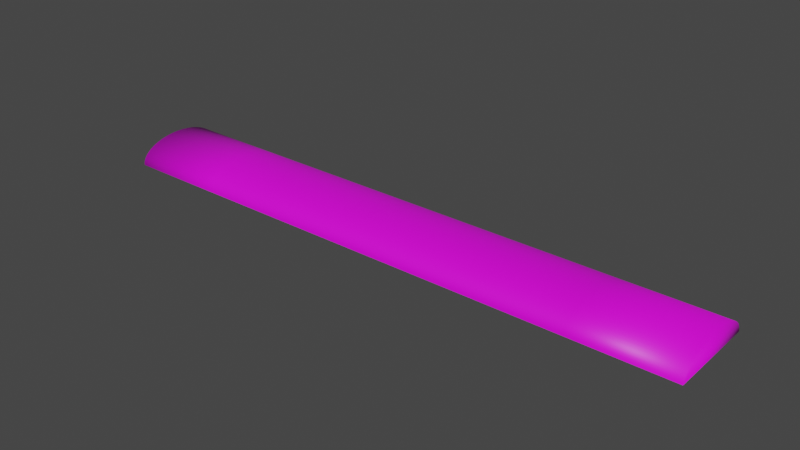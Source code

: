 # Source: roof.blend  (saved by Blender 2.82.7; exported with 4.5.12 LTS)
import bpy
from mathutils import Matrix  # noqa: F401  (used for matrix-valued properties, if any)

bpy.ops.wm.read_factory_settings(use_empty=True)
scene = bpy.context.scene
scene.name = 'Scene'

# ---- collections
col_roof = bpy.data.collections.new('Roof'); scene.collection.children.link(col_roof)

# ---- images (referenced by path relative to the original .blend; pixels are not part of the script)
import os
ASSET_DIR = os.environ.get("B2B_ASSET_DIR", "")  # directory of the original .blend (textures are referenced by path, not embedded)
HERE = os.path.dirname(os.path.abspath(__file__))  # packed textures are extracted next to this script under _unpacked/

def load_image(name, relpath, width, height, colorspace="sRGB"):
    """Load a texture the original file referenced (path relative to the .blend, or extracted next to this script)."""
    p = next((c for c in (os.path.join(HERE, relpath), os.path.join(ASSET_DIR, relpath)) if relpath and os.path.exists(c)), "")
    if p:
        img = bpy.data.images.load(p, check_existing=True)
        img.name = name
    else:  # same state as the original file: an image datablock whose file is absent (Cycles renders it pink)
        img = bpy.data.images.new(name, width, height)
        img.source = "FILE"
        img.filepath = "//" + (relpath or name)
    img.colorspace_settings.name = colorspace
    return img
img_painting1_jpg = load_image('painting1.jpg', 'Textures/Paintings/painting1.jpg', 1024, 1024, 'sRGB')
img_painting2_jpg = load_image('painting2.jpg', 'Textures/Paintings/painting2.jpg', 1024, 1024, 'sRGB')
img_painting3_jpg = load_image('painting3.jpg', 'Textures/Paintings/painting3.jpg', 1024, 1024, 'sRGB')
img_painting4_jpg = load_image('painting4.jpg', 'Textures/Paintings/painting4.jpg', 1024, 1024, 'sRGB')
img_painting5_jpg = load_image('painting5.jpg', 'Textures/Paintings/painting5.jpg', 1024, 1024, 'sRGB')
img_painting6_jpg = load_image('painting6.jpg', 'Textures/Paintings/painting6.jpg', 1024, 1024, 'sRGB')

# ---- materials (node trees are filled in below, after node groups)
mat_painting_001 = bpy.data.materials.new('Painting.001')
mat_painting_001.use_transparent_shadow = False
mat_painting_002 = bpy.data.materials.new('Painting.002')
mat_painting_002.use_transparent_shadow = False
mat_painting_003 = bpy.data.materials.new('Painting.003')
mat_painting_003.use_transparent_shadow = False
mat_painting_004 = bpy.data.materials.new('Painting.004')
mat_painting_004.use_transparent_shadow = False
mat_painting_005 = bpy.data.materials.new('Painting.005')
mat_painting_005.use_transparent_shadow = False
mat_painting_006 = bpy.data.materials.new('Painting.006')
mat_painting_006.use_transparent_shadow = False

# ---- material node trees
mat_painting_001.use_nodes = True; mat_painting_001.node_tree.nodes.clear()
_N = mat_painting_001.node_tree.nodes; _L = mat_painting_001.node_tree.links
n0 = _N.new('ShaderNodeOutputMaterial'); n0.name = 'Material Output'; n0.location = (300, 300)
n1 = _N.new('ShaderNodeBsdfPrincipled'); n1.name = 'Principled BSDF'; n1.location = (10, 300)
n1.distribution = 'GGX'
n1.subsurface_method = 'BURLEY'
n1.inputs[3].default_value = 1.45
n1.inputs[27].default_value = (0.0, 0.0, 0.0, 1.0)
n1.inputs[28].default_value = 1.0
n2 = _N.new('ShaderNodeTexImage'); n2.name = 'Image Texture'; n2.location = (-280, 280)
n2.image = img_painting1_jpg
_L.new(n1.outputs[0], n0.inputs[0])
_L.new(n2.outputs[0], n1.inputs[0])
n0.is_active_output = True
mat_painting_002.use_nodes = True; mat_painting_002.node_tree.nodes.clear()
_N = mat_painting_002.node_tree.nodes; _L = mat_painting_002.node_tree.links
n0 = _N.new('ShaderNodeOutputMaterial'); n0.name = 'Material Output'; n0.location = (300, 300)
n1 = _N.new('ShaderNodeBsdfPrincipled'); n1.name = 'Principled BSDF'; n1.location = (10, 300)
n1.distribution = 'GGX'
n1.subsurface_method = 'BURLEY'
n1.inputs[3].default_value = 1.45
n1.inputs[27].default_value = (0.0, 0.0, 0.0, 1.0)
n1.inputs[28].default_value = 1.0
n2 = _N.new('ShaderNodeTexImage'); n2.name = 'Image Texture'; n2.location = (-280, 280)
n2.image = img_painting2_jpg
_L.new(n1.outputs[0], n0.inputs[0])
_L.new(n2.outputs[0], n1.inputs[0])
n0.is_active_output = True
mat_painting_003.use_nodes = True; mat_painting_003.node_tree.nodes.clear()
_N = mat_painting_003.node_tree.nodes; _L = mat_painting_003.node_tree.links
n0 = _N.new('ShaderNodeOutputMaterial'); n0.name = 'Material Output'; n0.location = (300, 300)
n1 = _N.new('ShaderNodeBsdfPrincipled'); n1.name = 'Principled BSDF'; n1.location = (10, 300)
n1.distribution = 'GGX'
n1.subsurface_method = 'BURLEY'
n1.inputs[3].default_value = 1.45
n1.inputs[27].default_value = (0.0, 0.0, 0.0, 1.0)
n1.inputs[28].default_value = 1.0
n2 = _N.new('ShaderNodeTexImage'); n2.name = 'Image Texture'; n2.location = (-280, 280)
n2.image = img_painting3_jpg
_L.new(n1.outputs[0], n0.inputs[0])
_L.new(n2.outputs[0], n1.inputs[0])
n0.is_active_output = True
mat_painting_004.use_nodes = True; mat_painting_004.node_tree.nodes.clear()
_N = mat_painting_004.node_tree.nodes; _L = mat_painting_004.node_tree.links
n0 = _N.new('ShaderNodeOutputMaterial'); n0.name = 'Material Output'; n0.location = (300, 300)
n1 = _N.new('ShaderNodeBsdfPrincipled'); n1.name = 'Principled BSDF'; n1.location = (10, 300)
n1.distribution = 'GGX'
n1.subsurface_method = 'BURLEY'
n1.inputs[3].default_value = 1.45
n1.inputs[27].default_value = (0.0, 0.0, 0.0, 1.0)
n1.inputs[28].default_value = 1.0
n2 = _N.new('ShaderNodeTexImage'); n2.name = 'Image Texture'; n2.location = (-280, 280)
n2.image = img_painting4_jpg
_L.new(n1.outputs[0], n0.inputs[0])
_L.new(n2.outputs[0], n1.inputs[0])
n0.is_active_output = True
mat_painting_005.use_nodes = True; mat_painting_005.node_tree.nodes.clear()
_N = mat_painting_005.node_tree.nodes; _L = mat_painting_005.node_tree.links
n0 = _N.new('ShaderNodeOutputMaterial'); n0.name = 'Material Output'; n0.location = (300, 300)
n1 = _N.new('ShaderNodeBsdfPrincipled'); n1.name = 'Principled BSDF'; n1.location = (10, 300)
n1.distribution = 'GGX'
n1.subsurface_method = 'BURLEY'
n1.inputs[3].default_value = 1.45
n1.inputs[27].default_value = (0.0, 0.0, 0.0, 1.0)
n1.inputs[28].default_value = 1.0
n2 = _N.new('ShaderNodeTexImage'); n2.name = 'Image Texture'; n2.location = (-280, 280)
n2.image = img_painting5_jpg
_L.new(n1.outputs[0], n0.inputs[0])
_L.new(n2.outputs[0], n1.inputs[0])
n0.is_active_output = True
mat_painting_006.use_nodes = True; mat_painting_006.node_tree.nodes.clear()
_N = mat_painting_006.node_tree.nodes; _L = mat_painting_006.node_tree.links
n0 = _N.new('ShaderNodeOutputMaterial'); n0.name = 'Material Output'; n0.location = (300, 300)
n1 = _N.new('ShaderNodeBsdfPrincipled'); n1.name = 'Principled BSDF'; n1.location = (10, 300)
n1.distribution = 'GGX'
n1.subsurface_method = 'BURLEY'
n1.inputs[3].default_value = 1.45
n1.inputs[27].default_value = (0.0, 0.0, 0.0, 1.0)
n1.inputs[28].default_value = 1.0
n2 = _N.new('ShaderNodeTexImage'); n2.name = 'Image Texture'; n2.location = (-280, 280)
n2.image = img_painting6_jpg
_L.new(n1.outputs[0], n0.inputs[0])
_L.new(n2.outputs[0], n1.inputs[0])
n0.is_active_output = True

# ---- world
world_world = bpy.data.worlds.new('World'); scene.world = world_world
world_world.use_nodes = True; world_world.node_tree.nodes.clear()
_N = world_world.node_tree.nodes; _L = world_world.node_tree.links
n0 = _N.new('ShaderNodeOutputWorld'); n0.name = 'World Output'; n0.location = (300, 300)
n1 = _N.new('ShaderNodeBackground'); n1.name = 'Background'; n1.location = (10, 300)
n1.inputs[0].default_value = (0.05088, 0.05088, 0.05088, 1.0)
_L.new(n1.outputs[0], n0.inputs[0])
n0.is_active_output = True
world_world.color = (0.05088, 0.05088, 0.05088)
world_world.use_sun_shadow = False
world_world.sun_shadow_jitter_overblur = 0.0

# ---- meshes
me_cylinder_001 = bpy.data.meshes.new('Cylinder.001')
me_cylinder_001.from_pydata([(0.0, 5.6, -36.5), (0.0, 5.6, 36.5), (-2.247e-06, -5.6, -36.5), (-2.247e-06, -5.6, 36.5), (-0.2745, -5.573, -36.5), (-0.2745, -5.573, 36.5), (-0.5463, -5.492, -36.5), (-0.5463, -5.492, 36.5), (-0.8128, -5.359, -36.5), (-0.8128, -5.359, 36.5), (-1.072, -5.174, -36.5), (-1.072, -5.174, 36.5), (-1.32, -4.939, -36.5), (-1.32, -4.939, 36.5), (-1.556, -4.656, -36.5), (-1.556, -4.656, 36.5), (-1.776, -4.329, -36.5), (-1.776, -4.329, 36.5), (-1.98, -3.96, -36.5), (-1.98, -3.96, 36.5), (-2.164, -3.553, -36.5), (-2.164, -3.553, 36.5), (-2.328, -3.111, -36.5), (-2.328, -3.111, 36.5), (-2.469, -2.64, -36.5), (-2.469, -2.64, 36.5), (-2.587, -2.143, -36.5), (-2.587, -2.143, 36.5), (-2.679, -1.626, -36.5), (-2.679, -1.626, 36.5), (-2.746, -1.093, -36.5), (-2.746, -1.093, 36.5), (-2.787, -0.5489, -36.5), (-2.787, -0.5489, 36.5), (-2.8, -2.604e-06, -36.5), (-2.8, -2.604e-06, 36.5), (-2.787, 0.5489, -36.5), (-2.787, 0.5489, 36.5), (-2.746, 1.093, -36.5), (-2.746, 1.093, 36.5), (-2.679, 1.626, -36.5), (-2.679, 1.626, 36.5), (-2.587, 2.143, -36.5), (-2.587, 2.143, 36.5), (-2.469, 2.64, -36.5), (-2.469, 2.64, 36.5), (-2.328, 3.111, -36.5), (-2.328, 3.111, 36.5), (-2.164, 3.553, -36.5), (-2.164, 3.553, 36.5), (-1.98, 3.96, -36.5), (-1.98, 3.96, 36.5), (-1.776, 4.329, -36.5), (-1.776, 4.329, 36.5), (-1.556, 4.656, -36.5), (-1.556, 4.656, 36.5), (-1.32, 4.939, -36.5), (-1.32, 4.939, 36.5), (-1.072, 5.174, -36.5), (-1.072, 5.174, 36.5), (-0.8128, 5.359, -36.5), (-0.8128, 5.359, 36.5), (-0.5463, 5.492, -36.5), (-0.5463, 5.492, 36.5), (-0.2745, 5.573, -36.5), (-0.2745, 5.573, 36.5), (0.0, 5.6, -24.33), (0.0, 5.6, -12.17), (0.0, 5.6, 1.088e-06), (0.0, 5.6, 12.17), (0.0, 5.6, 24.33), (-2.247e-06, -5.6, 24.33), (-2.247e-06, -5.6, 12.17), (-2.247e-06, -5.6, -1.088e-06), (-2.247e-06, -5.6, -12.17), (-2.247e-06, -5.6, -24.33), (-0.2745, -5.573, 24.33), (-0.2745, -5.573, 12.17), (-0.2745, -5.573, -1.088e-06), (-0.2745, -5.573, -12.17), (-0.2745, -5.573, -24.33), (-0.5463, -5.492, 24.33), (-0.5463, -5.492, 12.17), (-0.5463, -5.492, -1.088e-06), (-0.5463, -5.492, -12.17), (-0.5463, -5.492, -24.33), (-0.8128, -5.359, 24.33), (-0.8128, -5.359, 12.17), (-0.8128, -5.359, -1.088e-06), (-0.8128, -5.359, -12.17), (-0.8128, -5.359, -24.33), (-1.072, -5.174, 24.33), (-1.072, -5.174, 12.17), (-1.072, -5.174, -1.088e-06), (-1.072, -5.174, -12.17), (-1.072, -5.174, -24.33), (-1.32, -4.939, 24.33), (-1.32, -4.939, 12.17), (-1.32, -4.939, -1.088e-06), (-1.32, -4.939, -12.17), (-1.32, -4.939, -24.33), (-1.556, -4.656, 24.33), (-1.556, -4.656, 12.17), (-1.556, -4.656, -1.088e-06), (-1.556, -4.656, -12.17), (-1.556, -4.656, -24.33), (-1.776, -4.329, 24.33), (-1.776, -4.329, 12.17), (-1.776, -4.329, -1.088e-06), (-1.776, -4.329, -12.17), (-1.776, -4.329, -24.33), (-1.98, -3.96, 24.33), (-1.98, -3.96, 12.17), (-1.98, -3.96, -1.088e-06), (-1.98, -3.96, -12.17), (-1.98, -3.96, -24.33), (-2.164, -3.553, 24.33), (-2.164, -3.553, 12.17), (-2.164, -3.553, -1.088e-06), (-2.164, -3.553, -12.17), (-2.164, -3.553, -24.33), (-2.328, -3.111, 24.33), (-2.328, -3.111, 12.17), (-2.328, -3.111, -1.088e-06), (-2.328, -3.111, -12.17), (-2.328, -3.111, -24.33), (-2.469, -2.64, 24.33), (-2.469, -2.64, 12.17), (-2.469, -2.64, -1.088e-06), (-2.469, -2.64, -12.17), (-2.469, -2.64, -24.33), (-2.587, -2.143, 24.33), (-2.587, -2.143, 12.17), (-2.587, -2.143, -1.088e-06), (-2.587, -2.143, -12.17), (-2.587, -2.143, -24.33), (-2.679, -1.626, 24.33), (-2.679, -1.626, 12.17), (-2.679, -1.626, -1.088e-06), (-2.679, -1.626, -12.17), (-2.679, -1.626, -24.33), (-2.746, -1.093, 24.33), (-2.746, -1.093, 12.17), (-2.746, -1.093, -1.088e-06), (-2.746, -1.093, -12.17), (-2.746, -1.093, -24.33), (-2.787, -0.5489, 24.33), (-2.787, -0.5489, 12.17), (-2.787, -0.5489, -1.088e-06), (-2.787, -0.5489, -12.17), (-2.787, -0.5489, -24.33), (-2.8, -2.604e-06, 24.33), (-2.8, -2.604e-06, 12.17), (-2.8, -2.604e-06, -1.088e-06), (-2.8, -2.604e-06, -12.17), (-2.8, -2.604e-06, -24.33), (-2.787, 0.5489, 24.33), (-2.787, 0.5489, 12.17), (-2.787, 0.5489, -1.088e-06), (-2.787, 0.5489, -12.17), (-2.787, 0.5489, -24.33), (-2.746, 1.093, 24.33), (-2.746, 1.093, 12.17), (-2.746, 1.093, -1.088e-06), (-2.746, 1.093, -12.17), (-2.746, 1.093, -24.33), (-2.679, 1.626, 24.33), (-2.679, 1.626, 12.17), (-2.679, 1.626, -1.088e-06), (-2.679, 1.626, -12.17), (-2.679, 1.626, -24.33), (-2.587, 2.143, 24.33), (-2.587, 2.143, 12.17), (-2.587, 2.143, -1.088e-06), (-2.587, 2.143, -12.17), (-2.587, 2.143, -24.33), (-2.469, 2.64, 24.33), (-2.469, 2.64, 12.17), (-2.469, 2.64, -1.088e-06), (-2.469, 2.64, -12.17), (-2.469, 2.64, -24.33), (-2.328, 3.111, 24.33), (-2.328, 3.111, 12.17), (-2.328, 3.111, -1.088e-06), (-2.328, 3.111, -12.17), (-2.328, 3.111, -24.33), (-2.164, 3.553, 24.33), (-2.164, 3.553, 12.17), (-2.164, 3.553, -1.088e-06), (-2.164, 3.553, -12.17), (-2.164, 3.553, -24.33), (-1.98, 3.96, 24.33), (-1.98, 3.96, 12.17), (-1.98, 3.96, -1.088e-06), (-1.98, 3.96, -12.17), (-1.98, 3.96, -24.33), (-1.776, 4.329, 24.33), (-1.776, 4.329, 12.17), (-1.776, 4.329, -1.088e-06), (-1.776, 4.329, -12.17), (-1.776, 4.329, -24.33), (-1.556, 4.656, 24.33), (-1.556, 4.656, 12.17), (-1.556, 4.656, -1.088e-06), (-1.556, 4.656, -12.17), (-1.556, 4.656, -24.33), (-1.32, 4.939, 24.33), (-1.32, 4.939, 12.17), (-1.32, 4.939, -1.088e-06), (-1.32, 4.939, -12.17), (-1.32, 4.939, -24.33), (-1.072, 5.174, 24.33), (-1.072, 5.174, 12.17), (-1.072, 5.174, -1.088e-06), (-1.072, 5.174, -12.17), (-1.072, 5.174, -24.33), (-0.8128, 5.359, 24.33), (-0.8128, 5.359, 12.17), (-0.8128, 5.359, -1.088e-06), (-0.8128, 5.359, -12.17), (-0.8128, 5.359, -24.33), (-0.5463, 5.492, 24.33), (-0.5463, 5.492, 12.17), (-0.5463, 5.492, -1.088e-06), (-0.5463, 5.492, -12.17), (-0.5463, 5.492, -24.33), (-0.2745, 5.573, 24.33), (-0.2745, 5.573, 12.17), (-0.2745, 5.573, -1.088e-06), (-0.2745, 5.573, -12.17), (-0.2745, 5.573, -24.33), (0.0, 5.6, 12.17), (0.0, 5.6, 24.33), (-2.247e-06, -5.6, 24.33), (-2.247e-06, -5.6, 12.17), (-0.2745, -5.573, 24.33), (-0.2745, -5.573, 12.17), (-0.5463, -5.492, 24.33), (-0.5463, -5.492, 12.17), (-0.8128, -5.359, 24.33), (-0.8128, -5.359, 12.17), (-1.072, -5.174, 24.33), (-1.072, -5.174, 12.17), (-1.32, -4.939, 24.33), (-1.32, -4.939, 12.17), (-1.556, -4.656, 24.33), (-1.556, -4.656, 12.17), (-1.776, -4.329, 24.33), (-1.776, -4.329, 12.17), (-1.98, -3.96, 24.33), (-1.98, -3.96, 12.17), (-2.164, -3.553, 24.33), (-2.164, -3.553, 12.17), (-2.328, -3.111, 24.33), (-2.328, -3.111, 12.17), (-2.469, -2.64, 24.33), (-2.469, -2.64, 12.17), (-2.587, -2.143, 24.33), (-2.587, -2.143, 12.17), (-2.679, -1.626, 24.33), (-2.679, -1.626, 12.17), (-2.746, -1.093, 24.33), (-2.746, -1.093, 12.17), (-2.787, -0.5489, 24.33), (-2.787, -0.5489, 12.17), (-2.8, -2.604e-06, 24.33), (-2.8, -2.604e-06, 12.17), (-2.787, 0.5489, 24.33), (-2.787, 0.5489, 12.17), (-2.746, 1.093, 24.33), (-2.746, 1.093, 12.17), (-2.679, 1.626, 24.33), (-2.679, 1.626, 12.17), (-2.587, 2.143, 24.33), (-2.587, 2.143, 12.17), (-2.469, 2.64, 24.33), (-2.469, 2.64, 12.17), (-2.328, 3.111, 24.33), (-2.328, 3.111, 12.17), (-2.164, 3.553, 24.33), (-2.164, 3.553, 12.17), (-1.98, 3.96, 24.33), (-1.98, 3.96, 12.17), (-1.776, 4.329, 24.33), (-1.776, 4.329, 12.17), (-1.556, 4.656, 24.33), (-1.556, 4.656, 12.17), (-1.32, 4.939, 24.33), (-1.32, 4.939, 12.17), (-1.072, 5.174, 24.33), (-1.072, 5.174, 12.17), (-0.8128, 5.359, 24.33), (-0.8128, 5.359, 12.17), (-0.5463, 5.492, 24.33), (-0.5463, 5.492, 12.17), (-0.2745, 5.573, 24.33), (-0.2745, 5.573, 12.17)], [], [(2, 4, 6, 8, 10, 12, 14, 16, 18, 20, 22, 24, 26, 28, 30, 32, 34, 36, 38, 40, 42, 44, 46, 48, 50, 52, 54, 56, 58, 60, 62, 64, 0), (71, 3, 5, 76), (76, 5, 7, 81), (81, 7, 9, 86), (86, 9, 11, 91), (91, 11, 13, 96), (96, 13, 15, 101), (101, 15, 17, 106), (106, 17, 19, 111), (111, 19, 21, 116), (116, 21, 23, 121), (121, 23, 25, 126), (126, 25, 27, 131), (131, 27, 29, 136), (136, 29, 31, 141), (141, 31, 33, 146), (146, 33, 35, 151), (151, 35, 37, 156), (156, 37, 39, 161), (161, 39, 41, 166), (166, 41, 43, 171), (171, 43, 45, 176), (176, 45, 47, 181), (181, 47, 49, 186), (186, 49, 51, 191), (191, 51, 53, 196), (196, 53, 55, 201), (201, 55, 57, 206), (206, 57, 59, 211), (211, 59, 61, 216), (216, 61, 63, 221), (221, 63, 65, 226), (226, 65, 1, 70), (5, 3, 1, 65, 63, 61, 59, 57, 55, 53, 51, 49, 47, 45, 43, 41, 39, 37, 35, 33, 31, 29, 27, 25, 23, 21, 19, 17, 15, 13, 11, 9, 7), (64, 230, 66, 0), (230, 229, 67, 66), (229, 228, 68, 67), (228, 227, 69, 68), (234, 233, 235, 236), (62, 225, 230, 64), (225, 224, 229, 230), (224, 223, 228, 229), (223, 222, 227, 228), (236, 235, 237, 238), (60, 220, 225, 62), (220, 219, 224, 225), (219, 218, 223, 224), (218, 217, 222, 223), (238, 237, 239, 240), (58, 215, 220, 60), (215, 214, 219, 220), (214, 213, 218, 219), (213, 212, 217, 218), (240, 239, 241, 242), (56, 210, 215, 58), (210, 209, 214, 215), (209, 208, 213, 214), (208, 207, 212, 213), (242, 241, 243, 244), (54, 205, 210, 56), (205, 204, 209, 210), (204, 203, 208, 209), (203, 202, 207, 208), (244, 243, 245, 246), (52, 200, 205, 54), (200, 199, 204, 205), (199, 198, 203, 204), (198, 197, 202, 203), (246, 245, 247, 248), (50, 195, 200, 52), (195, 194, 199, 200), (194, 193, 198, 199), (193, 192, 197, 198), (248, 247, 249, 250), (48, 190, 195, 50), (190, 189, 194, 195), (189, 188, 193, 194), (188, 187, 192, 193), (250, 249, 251, 252), (46, 185, 190, 48), (185, 184, 189, 190), (184, 183, 188, 189), (183, 182, 187, 188), (252, 251, 253, 254), (44, 180, 185, 46), (180, 179, 184, 185), (179, 178, 183, 184), (178, 177, 182, 183), (254, 253, 255, 256), (42, 175, 180, 44), (175, 174, 179, 180), (174, 173, 178, 179), (173, 172, 177, 178), (256, 255, 257, 258), (40, 170, 175, 42), (170, 169, 174, 175), (169, 168, 173, 174), (168, 167, 172, 173), (258, 257, 259, 260), (38, 165, 170, 40), (165, 164, 169, 170), (164, 163, 168, 169), (163, 162, 167, 168), (260, 259, 261, 262), (36, 160, 165, 38), (160, 159, 164, 165), (159, 158, 163, 164), (158, 157, 162, 163), (262, 261, 263, 264), (34, 155, 160, 36), (155, 154, 159, 160), (154, 153, 158, 159), (153, 152, 157, 158), (264, 263, 265, 266), (32, 150, 155, 34), (150, 149, 154, 155), (149, 148, 153, 154), (148, 147, 152, 153), (266, 265, 267, 268), (30, 145, 150, 32), (145, 144, 149, 150), (144, 143, 148, 149), (143, 142, 147, 148), (268, 267, 269, 270), (28, 140, 145, 30), (140, 139, 144, 145), (139, 138, 143, 144), (138, 137, 142, 143), (270, 269, 271, 272), (26, 135, 140, 28), (135, 134, 139, 140), (134, 133, 138, 139), (133, 132, 137, 138), (272, 271, 273, 274), (24, 130, 135, 26), (130, 129, 134, 135), (129, 128, 133, 134), (128, 127, 132, 133), (274, 273, 275, 276), (22, 125, 130, 24), (125, 124, 129, 130), (124, 123, 128, 129), (123, 122, 127, 128), (276, 275, 277, 278), (20, 120, 125, 22), (120, 119, 124, 125), (119, 118, 123, 124), (118, 117, 122, 123), (278, 277, 279, 280), (18, 115, 120, 20), (115, 114, 119, 120), (114, 113, 118, 119), (113, 112, 117, 118), (280, 279, 281, 282), (16, 110, 115, 18), (110, 109, 114, 115), (109, 108, 113, 114), (108, 107, 112, 113), (282, 281, 283, 284), (14, 105, 110, 16), (105, 104, 109, 110), (104, 103, 108, 109), (103, 102, 107, 108), (284, 283, 285, 286), (12, 100, 105, 14), (100, 99, 104, 105), (99, 98, 103, 104), (98, 97, 102, 103), (286, 285, 287, 288), (10, 95, 100, 12), (95, 94, 99, 100), (94, 93, 98, 99), (93, 92, 97, 98), (288, 287, 289, 290), (8, 90, 95, 10), (90, 89, 94, 95), (89, 88, 93, 94), (88, 87, 92, 93), (290, 289, 291, 292), (6, 85, 90, 8), (85, 84, 89, 90), (84, 83, 88, 89), (83, 82, 87, 88), (292, 291, 293, 294), (4, 80, 85, 6), (80, 79, 84, 85), (79, 78, 83, 84), (78, 77, 82, 83), (294, 293, 295, 296), (2, 75, 80, 4), (75, 74, 79, 80), (74, 73, 78, 79), (73, 72, 77, 78), (296, 295, 232, 231)])
me_cylinder_001.polygons.foreach_set('use_smooth', [True] * 194)
me_cylinder_001.polygons.foreach_set('material_index', [0, 5, 5, 5, 5, 5, 5, 5, 5, 5, 5, 5, 5, 5, 5, 5, 5, 5, 5, 5, 5, 5, 5, 5, 5, 5, 5, 5, 5, 5, 5, 5, 5, 0, 0, 1, 2, 3, 4, 0, 1, 2, 3, 4, 0, 1, 2, 3, 4, 0, 1, 2, 3, 4, 0, 1, 2, 3, 4, 0, 1, 2, 3, 4, 0, 1, 2, 3, 4, 0, 1, 2, 3, 4, 0, 1, 2, 3, 4, 0, 1, 2, 3, 4, 0, 1, 2, 3, 4, 0, 1, 2, 3, 4, 0, 1, 2, 3, 4, 0, 1, 2, 3, 4, 0, 1, 2, 3, 4, 0, 1, 2, 3, 4, 0, 1, 2, 3, 4, 0, 1, 2, 3, 4, 0, 1, 2, 3, 4, 0, 1, 2, 3, 4, 0, 1, 2, 3, 4, 0, 1, 2, 3, 4, 0, 1, 2, 3, 4, 0, 1, 2, 3, 4, 0, 1, 2, 3, 4, 0, 1, 2, 3, 4, 0, 1, 2, 3, 4, 0, 1, 2, 3, 4, 0, 1, 2, 3, 4, 0, 1, 2, 3, 4, 0, 1, 2, 3, 4, 0, 1, 2, 3, 4])
_uv = me_cylinder_001.uv_layers.new(name='UVMap')
_uv.uv.foreach_set('vector', [0.25, 0.9999, 0.2255, 0.9975, 0.2013, 0.9903, 0.1775, 0.9784, 0.1544, 0.9619, 0.1322, 0.9409, 0.1111, 0.9157, 0.09144, 0.8865, 0.07327, 0.8535, 0.05679, 0.8172, 0.04218, 0.7778, 0.02957, 0.7357, 0.01908, 0.6913, 0.01081, 0.6451, 0.004853, 0.5975, 0.001254, 0.549, 5e-05, 0.5, 0.001254, 0.451, 0.004853, 0.4025, 0.01081, 0.3549, 0.01908, 0.3087, 0.02957, 0.2643, 0.04218, 0.2222, 0.05679, 0.1828, 0.07327, 0.1465, 0.09144, 0.1135, 0.1111, 0.08431, 0.1322, 0.05908, 0.1544, 0.03811, 0.1775, 0.02158, 0.2013, 0.009657, 0.2255, 0.002457, 0.25, 5e-05, 9.469e-05, 0.9999, 1.002, 0.9999, 1.002, 0.9796, 9.493e-05, 0.9796, 9.493e-05, 0.9796, 1.002, 0.9796, 1.002, 0.9587, 9.493e-05, 0.9587, 9.493e-05, 0.9587, 1.002, 0.9587, 1.002, 0.9367, 9.501e-05, 0.9367, 9.501e-05, 0.9367, 1.002, 0.9367, 1.002, 0.9132, 9.541e-05, 0.9132, 9.541e-05, 0.9132, 1.002, 0.9132, 1.002, 0.888, 9.541e-05, 0.888, 9.541e-05, 0.888, 1.002, 0.888, 1.002, 0.8609, 9.541e-05, 0.8609, 9.541e-05, 0.8609, 1.002, 0.8609, 1.002, 0.8318, 9.541e-05, 0.8318, 9.541e-05, 0.8318, 1.002, 0.8318, 1.002, 0.8007, 9.573e-05, 0.8007, 9.573e-05, 0.8007, 1.002, 0.8007, 1.002, 0.7677, 9.565e-05, 0.7677, 9.565e-05, 0.7677, 1.002, 0.7677, 1.002, 0.733, 9.565e-05, 0.733, 9.565e-05, 0.733, 1.002, 0.733, 1.002, 0.6967, 9.565e-05, 0.6967, 9.565e-05, 0.6967, 1.002, 0.6967, 1.002, 0.6591, 9.541e-05, 0.6591, 9.541e-05, 0.6591, 1.002, 0.6591, 1.002, 0.6203, 9.541e-05, 0.6203, 9.541e-05, 0.6203, 1.002, 0.6203, 1.002, 0.5807, 9.517e-05, 0.5807, 9.517e-05, 0.5807, 1.002, 0.5807, 1.002, 0.5405, 9.541e-05, 0.5405, 9.541e-05, 0.5405, 1.002, 0.5405, 1.002, 0.5, 9.541e-05, 0.5, 9.541e-05, 0.5, 1.002, 0.5, 1.002, 0.4595, 9.541e-05, 0.4595, 9.541e-05, 0.4595, 1.002, 0.4595, 1.002, 0.4193, 9.517e-05, 0.4193, 9.517e-05, 0.4193, 1.002, 0.4193, 1.002, 0.3797, 9.517e-05, 0.3797, 9.517e-05, 0.3797, 1.002, 0.3797, 1.002, 0.3409, 9.541e-05, 0.3409, 9.541e-05, 0.3409, 1.002, 0.3409, 1.002, 0.3033, 9.517e-05, 0.3033, 9.517e-05, 0.3033, 1.002, 0.3033, 1.002, 0.267, 9.541e-05, 0.267, 9.541e-05, 0.267, 1.002, 0.267, 1.002, 0.2323, 9.541e-05, 0.2323, 9.541e-05, 0.2323, 1.002, 0.2323, 1.002, 0.1993, 9.541e-05, 0.1993, 9.541e-05, 0.1993, 1.002, 0.1993, 1.002, 0.1682, 9.517e-05, 0.1682, 9.517e-05, 0.1682, 1.002, 0.1682, 1.002, 0.1391, 9.517e-05, 0.1391, 9.517e-05, 0.1391, 1.002, 0.1391, 1.002, 0.112, 9.517e-05, 0.112, 9.517e-05, 0.112, 1.002, 0.112, 1.002, 0.08678, 9.501e-05, 0.08678, 9.501e-05, 0.08678, 1.002, 0.08678, 1.002, 0.06332, 9.517e-05, 0.06333, 9.517e-05, 0.06333, 1.002, 0.06332, 1.002, 0.04134, 9.501e-05, 0.04134, 9.501e-05, 0.04134, 1.002, 0.04134, 1.002, 0.02043, 9.469e-05, 0.02044, 9.469e-05, 0.02044, 1.002, 0.02043, 1.002, 9.471e-05, 9.469e-05, 0.0001057, 0.2255, 0.002457, 0.25, 5e-05, 0.25, 0.9999, 0.2255, 0.9975, 0.2013, 0.9903, 0.1775, 0.9784, 0.1544, 0.9619, 0.1322, 0.9409, 0.1111, 0.9157, 0.09144, 0.8865, 0.07327, 0.8535, 0.05679, 0.8172, 0.04218, 0.7778, 0.02957, 0.7357, 0.01908, 0.6913, 0.01081, 0.6451, 0.004853, 0.5975, 0.001254, 0.549, 5e-05, 0.5, 0.001254, 0.451, 0.004853, 0.4025, 0.01081, 0.3549, 0.01908, 0.3087, 0.02957, 0.2643, 0.04218, 0.2222, 0.05679, 0.1828, 0.07327, 0.1465, 0.09144, 0.1135, 0.1111, 0.08431, 0.1322, 0.05908, 0.1544, 0.03811, 0.1775, 0.02158, 0.2013, 0.009656, 9.521e-05, 0.02044, 0.9993, 0.02043, 0.9993, 9.471e-05, 9.473e-05, 0.0001122, 9.48e-05, 0.02044, 0.9996, 0.02043, 0.9996, 9.471e-05, 9.473e-05, 0.0001078, 0.9994, 0.02041, 7.301e-05, 0.02041, 7.295e-05, 7.238e-05, 0.9994, 7.554e-05, 9.477e-05, 0.02044, 0.9996, 0.02043, 0.9996, 9.471e-05, 9.469e-05, 0.0001079, 9.47e-05, 0.9999, 0.9996, 0.9999, 0.9996, 0.9796, 9.47e-05, 0.9796, 9.562e-05, 0.04135, 0.9993, 0.04134, 0.9993, 0.02043, 9.521e-05, 0.02044, 9.514e-05, 0.04135, 0.9996, 0.04134, 0.9996, 0.02043, 9.48e-05, 0.02044, 0.9994, 0.04132, 7.299e-05, 0.04132, 7.301e-05, 0.02041, 0.9994, 0.02041, 9.509e-05, 0.04135, 0.9996, 0.04134, 0.9996, 0.02043, 9.477e-05, 0.02044, 9.47e-05, 0.9796, 0.9996, 0.9796, 0.9996, 0.9587, 9.476e-05, 0.9587, 9.582e-05, 0.06333, 0.9993, 0.06332, 0.9993, 0.04134, 9.562e-05, 0.04135, 9.528e-05, 0.06333, 0.9996, 0.06332, 0.9996, 0.04134, 9.514e-05, 0.04135, 0.9994, 0.06331, 7.301e-05, 0.0633, 7.299e-05, 0.04132, 0.9994, 0.04132, 9.533e-05, 0.06333, 0.9996, 0.06332, 0.9996, 0.04134, 9.509e-05, 0.04135, 9.476e-05, 0.9587, 0.9996, 0.9587, 0.9996, 0.9367, 9.476e-05, 0.9367, 9.61e-05, 0.08679, 0.9993, 0.08678, 0.9993, 0.06332, 9.582e-05, 0.06333, 9.548e-05, 0.08679, 0.9996, 0.08678, 0.9996, 0.06332, 9.528e-05, 0.06333, 0.9994, 0.08677, 7.292e-05, 0.08676, 7.301e-05, 0.0633, 0.9994, 0.06331, 9.55e-05, 0.08679, 0.9996, 0.08678, 0.9996, 0.06332, 9.533e-05, 0.06333, 9.476e-05, 0.9367, 0.9996, 0.9367, 0.9996, 0.9132, 9.476e-05, 0.9132, 9.61e-05, 0.112, 0.9993, 0.112, 0.9993, 0.08678, 9.61e-05, 0.08679, 9.548e-05, 0.112, 0.9996, 0.112, 0.9996, 0.08678, 9.548e-05, 0.08679, 0.9994, 0.112, 7.29e-05, 0.112, 7.292e-05, 0.08676, 0.9994, 0.08677, 9.574e-05, 0.112, 0.9996, 0.112, 0.9996, 0.08678, 9.55e-05, 0.08679, 9.476e-05, 0.9132, 0.9996, 0.9132, 0.9996, 0.888, 9.501e-05, 0.888, 9.61e-05, 0.1391, 0.9993, 0.1391, 0.9993, 0.112, 9.61e-05, 0.112, 9.589e-05, 0.1391, 0.9996, 0.1391, 0.9996, 0.112, 9.548e-05, 0.112, 0.9994, 0.1391, 7.285e-05, 0.1391, 7.29e-05, 0.112, 0.9994, 0.112, 9.582e-05, 0.1391, 0.9996, 0.1391, 0.9996, 0.112, 9.574e-05, 0.112, 9.501e-05, 0.888, 0.9996, 0.888, 0.9996, 0.8609, 9.501e-05, 0.8609, 9.664e-05, 0.1682, 0.9993, 0.1682, 0.9993, 0.1391, 9.61e-05, 0.1391, 9.603e-05, 0.1682, 0.9996, 0.1682, 0.9996, 0.1391, 9.589e-05, 0.1391, 0.9994, 0.1682, 7.279e-05, 0.1682, 7.285e-05, 0.1391, 0.9994, 0.1391, 9.606e-05, 0.1682, 0.9996, 0.1682, 0.9996, 0.1391, 9.582e-05, 0.1391, 9.501e-05, 0.8609, 0.9996, 0.8609, 0.9996, 0.8318, 9.513e-05, 0.8318, 9.644e-05, 0.1993, 0.9993, 0.1993, 0.9993, 0.1682, 9.664e-05, 0.1682, 9.623e-05, 0.1993, 0.9996, 0.1993, 0.9996, 0.1682, 9.603e-05, 0.1682, 0.9994, 0.1993, 7.268e-05, 0.1993, 7.279e-05, 0.1682, 0.9994, 0.1682, 9.614e-05, 0.1993, 0.9996, 0.1993, 0.9996, 0.1682, 9.606e-05, 0.1682, 9.513e-05, 0.8318, 0.9996, 0.8318, 0.9996, 0.8007, 9.531e-05, 0.8007, 9.699e-05, 0.2323, 0.9993, 0.2323, 0.9993, 0.1993, 9.644e-05, 0.1993, 9.623e-05, 0.2323, 0.9996, 0.2323, 0.9996, 0.1993, 9.623e-05, 0.1993, 0.9994, 0.2323, 7.268e-05, 0.2323, 7.268e-05, 0.1993, 0.9994, 0.1993, 9.63e-05, 0.2323, 0.9996, 0.2323, 0.9996, 0.1993, 9.614e-05, 0.1993, 9.531e-05, 0.8007, 0.9996, 0.8007, 0.9996, 0.7677, 9.544e-05, 0.7677, 9.699e-05, 0.267, 0.9993, 0.267, 0.9993, 0.2323, 9.699e-05, 0.2323, 9.644e-05, 0.267, 0.9996, 0.267, 0.9996, 0.2323, 9.623e-05, 0.2323, 0.9994, 0.267, 7.257e-05, 0.267, 7.268e-05, 0.2323, 0.9994, 0.2323, 9.647e-05, 0.267, 0.9996, 0.267, 0.9996, 0.2323, 9.63e-05, 0.2323, 9.544e-05, 0.7677, 0.9996, 0.7677, 0.9996, 0.733, 9.55e-05, 0.733, 9.699e-05, 0.3033, 0.9993, 0.3033, 0.9993, 0.267, 9.699e-05, 0.267, 9.644e-05, 0.3033, 0.9996, 0.3033, 0.9996, 0.267, 9.644e-05, 0.267, 0.9994, 0.3033, 7.253e-05, 0.3033, 7.257e-05, 0.267, 0.9994, 0.267, 9.655e-05, 0.3033, 0.9996, 0.3033, 0.9996, 0.267, 9.647e-05, 0.267, 9.55e-05, 0.733, 0.9996, 0.733, 0.9996, 0.6967, 9.556e-05, 0.6967, 9.699e-05, 0.3409, 0.9993, 0.3409, 0.9993, 0.3033, 9.699e-05, 0.3033, 9.658e-05, 0.3409, 0.9996, 0.3409, 0.9996, 0.3033, 9.644e-05, 0.3033, 0.9994, 0.3409, 7.248e-05, 0.3409, 7.253e-05, 0.3033, 0.9994, 0.3033, 9.663e-05, 0.3409, 0.9996, 0.3409, 0.9996, 0.3033, 9.655e-05, 0.3033, 9.556e-05, 0.6967, 0.9996, 0.6967, 0.9996, 0.6591, 9.556e-05, 0.6591, 9.726e-05, 0.3797, 0.9993, 0.3797, 0.9993, 0.3409, 9.699e-05, 0.3409, 9.658e-05, 0.3797, 0.9996, 0.3797, 0.9996, 0.3409, 9.658e-05, 0.3409, 0.9994, 0.3797, 7.246e-05, 0.3797, 7.248e-05, 0.3409, 0.9994, 0.3409, 9.671e-05, 0.3797, 0.9996, 0.3797, 0.9996, 0.3409, 9.663e-05, 0.3409, 9.556e-05, 0.6591, 0.9996, 0.6591, 0.9996, 0.6203, 9.569e-05, 0.6203, 9.726e-05, 0.4193, 0.9993, 0.4193, 0.9993, 0.3797, 9.726e-05, 0.3797, 9.692e-05, 0.4193, 0.9996, 0.4193, 0.9996, 0.3797, 9.658e-05, 0.3797, 0.9994, 0.4193, 7.245e-05, 0.4193, 7.246e-05, 0.3797, 0.9994, 0.3797, 9.695e-05, 0.4193, 0.9996, 0.4193, 0.9996, 0.3797, 9.671e-05, 0.3797, 9.569e-05, 0.6203, 0.9996, 0.6203, 0.9996, 0.5807, 9.569e-05, 0.5807, 9.746e-05, 0.4595, 0.9993, 0.4595, 0.9993, 0.4193, 9.726e-05, 0.4193, 9.692e-05, 0.4595, 0.9996, 0.4595, 0.9996, 0.4193, 9.692e-05, 0.4193, 0.9994, 0.4595, 7.245e-05, 0.4595, 7.245e-05, 0.4193, 0.9994, 0.4193, 9.695e-05, 0.4595, 0.9996, 0.4595, 0.9996, 0.4193, 9.695e-05, 0.4193, 9.569e-05, 0.5807, 0.9996, 0.5807, 0.9996, 0.5405, 9.569e-05, 0.5405, 9.726e-05, 0.5, 0.9993, 0.5, 0.9993, 0.4595, 9.746e-05, 0.4595, 9.699e-05, 0.5, 0.9996, 0.5, 0.9996, 0.4595, 9.692e-05, 0.4595, 0.9994, 0.5, 7.241e-05, 0.5, 7.245e-05, 0.4595, 0.9994, 0.4595, 9.703e-05, 0.5, 0.9996, 0.5, 0.9996, 0.4595, 9.695e-05, 0.4595, 9.569e-05, 0.5405, 0.9996, 0.5405, 0.9996, 0.5, 9.569e-05, 0.5, 9.746e-05, 0.5405, 0.9993, 0.5405, 0.9993, 0.5, 9.726e-05, 0.5, 9.712e-05, 0.5405, 0.9996, 0.5405, 0.9996, 0.5, 9.699e-05, 0.5, 0.9994, 0.5405, 7.238e-05, 0.5405, 7.241e-05, 0.5, 0.9994, 0.5, 9.703e-05, 0.5405, 0.9996, 0.5405, 0.9996, 0.5, 9.703e-05, 0.5, 9.569e-05, 0.5, 0.9996, 0.5, 0.9996, 0.4595, 9.569e-05, 0.4595, 9.746e-05, 0.5807, 0.9993, 0.5807, 0.9993, 0.5405, 9.746e-05, 0.5405, 9.692e-05, 0.5807, 0.9996, 0.5807, 0.9996, 0.5405, 9.712e-05, 0.5405, 0.9994, 0.5807, 7.242e-05, 0.5807, 7.238e-05, 0.5405, 0.9994, 0.5405, 9.695e-05, 0.5807, 0.9996, 0.5807, 0.9996, 0.5405, 9.703e-05, 0.5405, 9.569e-05, 0.4595, 0.9996, 0.4595, 0.9996, 0.4193, 9.556e-05, 0.4193, 9.726e-05, 0.6203, 0.9993, 0.6203, 0.9993, 0.5807, 9.746e-05, 0.5807, 9.692e-05, 0.6203, 0.9996, 0.6203, 0.9996, 0.5807, 9.692e-05, 0.5807, 0.9994, 0.6203, 7.241e-05, 0.6203, 7.242e-05, 0.5807, 0.9994, 0.5807, 9.695e-05, 0.6203, 0.9996, 0.6203, 0.9996, 0.5807, 9.695e-05, 0.5807, 9.556e-05, 0.4193, 0.9996, 0.4193, 0.9996, 0.3797, 9.556e-05, 0.3797, 9.746e-05, 0.6591, 0.9993, 0.6591, 0.9993, 0.6203, 9.726e-05, 0.6203, 9.692e-05, 0.6591, 0.9996, 0.6591, 0.9996, 0.6203, 9.692e-05, 0.6203, 0.9994, 0.6591, 7.243e-05, 0.6591, 7.241e-05, 0.6203, 0.9994, 0.6203, 9.687e-05, 0.6591, 0.9996, 0.6591, 0.9996, 0.6203, 9.695e-05, 0.6203, 9.556e-05, 0.3797, 0.9996, 0.3797, 0.9996, 0.3409, 9.556e-05, 0.3409, 9.726e-05, 0.6967, 0.9993, 0.6967, 0.9993, 0.6591, 9.746e-05, 0.6591, 9.658e-05, 0.6967, 0.9996, 0.6967, 0.9996, 0.6591, 9.692e-05, 0.6591, 0.9994, 0.6967, 7.247e-05, 0.6967, 7.243e-05, 0.6591, 0.9994, 0.6591, 9.671e-05, 0.6967, 0.9996, 0.6967, 0.9996, 0.6591, 9.687e-05, 0.6591, 9.556e-05, 0.3409, 0.9996, 0.3409, 0.9996, 0.3033, 9.55e-05, 0.3033, 9.726e-05, 0.733, 0.9993, 0.733, 0.9993, 0.6967, 9.726e-05, 0.6967, 9.658e-05, 0.733, 0.9996, 0.733, 0.9996, 0.6967, 9.658e-05, 0.6967, 0.9994, 0.733, 7.251e-05, 0.733, 7.247e-05, 0.6967, 0.9994, 0.6967, 9.671e-05, 0.733, 0.9996, 0.733, 0.9996, 0.6967, 9.671e-05, 0.6967, 9.55e-05, 0.3033, 0.9996, 0.3033, 0.9996, 0.267, 9.544e-05, 0.267, 9.664e-05, 0.7677, 0.9993, 0.7677, 0.9993, 0.733, 9.726e-05, 0.733, 9.658e-05, 0.7677, 0.9996, 0.7677, 0.9996, 0.733, 9.658e-05, 0.733, 0.9994, 0.7677, 7.25e-05, 0.7677, 7.251e-05, 0.733, 0.9994, 0.733, 9.663e-05, 0.7677, 0.9996, 0.7677, 0.9996, 0.733, 9.671e-05, 0.733, 9.544e-05, 0.267, 0.9996, 0.267, 0.9996, 0.2323, 9.531e-05, 0.2323, 9.644e-05, 0.8007, 0.9993, 0.8007, 0.9993, 0.7677, 9.664e-05, 0.7677, 9.644e-05, 0.8007, 0.9996, 0.8007, 0.9996, 0.7677, 9.658e-05, 0.7677, 0.9994, 0.8007, 7.26e-05, 0.8007, 7.25e-05, 0.7677, 0.9994, 0.7677, 9.655e-05, 0.8007, 0.9996, 0.8007, 0.9996, 0.7677, 9.663e-05, 0.7677, 9.531e-05, 0.2323, 0.9996, 0.2323, 0.9996, 0.1993, 9.507e-05, 0.1993, 9.644e-05, 0.8318, 0.9993, 0.8318, 0.9993, 0.8007, 9.644e-05, 0.8007, 9.623e-05, 0.8318, 0.9996, 0.8318, 0.9996, 0.8007, 9.644e-05, 0.8007, 0.9994, 0.8318, 7.262e-05, 0.8318, 7.26e-05, 0.8007, 0.9994, 0.8007, 9.639e-05, 0.8318, 0.9996, 0.8318, 0.9996, 0.8007, 9.655e-05, 0.8007, 9.507e-05, 0.1993, 0.9996, 0.1993, 0.9996, 0.1682, 9.507e-05, 0.1682, 9.644e-05, 0.8609, 0.9993, 0.8609, 0.9993, 0.8318, 9.644e-05, 0.8318, 9.623e-05, 0.8609, 0.9996, 0.8609, 0.9996, 0.8318, 9.623e-05, 0.8318, 0.9994, 0.8609, 7.268e-05, 0.8609, 7.262e-05, 0.8318, 0.9994, 0.8318, 9.614e-05, 0.8609, 0.9996, 0.8609, 0.9996, 0.8318, 9.639e-05, 0.8318, 9.507e-05, 0.1682, 0.9996, 0.1682, 0.9996, 0.1391, 9.501e-05, 0.1391, 9.61e-05, 0.888, 0.9993, 0.888, 0.9993, 0.8609, 9.644e-05, 0.8609, 9.589e-05, 0.888, 0.9996, 0.888, 0.9996, 0.8609, 9.623e-05, 0.8609, 0.9994, 0.888, 7.274e-05, 0.888, 7.268e-05, 0.8609, 0.9994, 0.8609, 9.598e-05, 0.888, 0.9996, 0.888, 0.9996, 0.8609, 9.614e-05, 0.8609, 9.501e-05, 0.1391, 0.9996, 0.1391, 0.9996, 0.112, 9.488e-05, 0.112, 9.61e-05, 0.9132, 0.9993, 0.9132, 0.9993, 0.888, 9.61e-05, 0.888, 9.575e-05, 0.9132, 0.9996, 0.9132, 0.9996, 0.888, 9.589e-05, 0.888, 0.9994, 0.9132, 7.282e-05, 0.9132, 7.274e-05, 0.888, 0.9994, 0.888, 9.582e-05, 0.9132, 0.9996, 0.9132, 0.9996, 0.888, 9.598e-05, 0.888, 9.488e-05, 0.112, 0.9996, 0.112, 0.9996, 0.08678, 9.476e-05, 0.08679, 9.562e-05, 0.9367, 0.9993, 0.9367, 0.9993, 0.9132, 9.61e-05, 0.9132, 9.548e-05, 0.9367, 0.9996, 0.9367, 0.9996, 0.9132, 9.575e-05, 0.9132, 0.9994, 0.9367, 7.286e-05, 0.9367, 7.282e-05, 0.9132, 0.9994, 0.9132, 9.558e-05, 0.9367, 0.9996, 0.9367, 0.9996, 0.9132, 9.582e-05, 0.9132, 9.476e-05, 0.08679, 0.9996, 0.08678, 0.9996, 0.06332, 9.476e-05, 0.06332, 9.521e-05, 0.9587, 0.9993, 0.9587, 0.9993, 0.9367, 9.562e-05, 0.9367, 9.528e-05, 0.9587, 0.9996, 0.9587, 0.9996, 0.9367, 9.548e-05, 0.9367, 0.9994, 0.9587, 7.294e-05, 0.9587, 7.286e-05, 0.9367, 0.9994, 0.9367, 9.533e-05, 0.9587, 0.9996, 0.9587, 0.9996, 0.9367, 9.558e-05, 0.9367, 9.476e-05, 0.06332, 0.9996, 0.06332, 0.9996, 0.04134, 9.47e-05, 0.04134, 9.521e-05, 0.9796, 0.9993, 0.9796, 0.9993, 0.9587, 9.521e-05, 0.9587, 9.514e-05, 0.9796, 0.9996, 0.9796, 0.9996, 0.9587, 9.528e-05, 0.9587, 0.9994, 0.9796, 7.296e-05, 0.9796, 7.294e-05, 0.9587, 0.9994, 0.9587, 9.509e-05, 0.9796, 0.9996, 0.9796, 0.9996, 0.9587, 9.533e-05, 0.9587, 9.47e-05, 0.04134, 0.9996, 0.04134, 0.9996, 0.02043, 9.47e-05, 0.02043, 9.473e-05, 0.9999, 0.9993, 0.9999, 0.9993, 0.9796, 9.521e-05, 0.9796, 9.473e-05, 0.9999, 0.9996, 0.9999, 0.9996, 0.9796, 9.514e-05, 0.9796, 0.9994, 0.9999, 7.298e-05, 0.9999, 7.296e-05, 0.9796, 0.9994, 0.9796, 9.469e-05, 0.9999, 0.9996, 0.9999, 0.9996, 0.9796, 9.509e-05, 0.9796, 9.47e-05, 0.02043, 0.9996, 0.02043, 0.9996, 9.471e-05, 9.476e-05, 9.739e-05])
me_cylinder_001.materials.append(mat_painting_001)
me_cylinder_001.materials.append(mat_painting_002)
me_cylinder_001.materials.append(mat_painting_003)
me_cylinder_001.materials.append(mat_painting_004)
me_cylinder_001.materials.append(mat_painting_005)
me_cylinder_001.materials.append(mat_painting_006)
me_cylinder_001.use_remesh_fix_poles = True
me_cylinder_001.use_remesh_preserve_attributes = False
me_cylinder_001.use_mirror_vertex_groups = False
me_cylinder_001.update()

# ---- objects
ob_roof = bpy.data.objects.new('Roof', me_cylinder_001)

# ---- transforms, parenting, visibility, modifiers, constraints
ob_roof.location = (0.0, 0.0, 0.0)
ob_roof.rotation_euler = (-0.0, 1.571, 0.0)
ob_roof.lineart.crease_threshold = 0.0

# ---- collection membership
col_roof.objects.link(ob_roof)

# ---- scene / render settings (as saved in the file)
scene.frame_start = 1; scene.frame_end = 250; scene.frame_set(1)
scene.render.engine = 'BLENDER_EEVEE_NEXT'
scene.cycles.use_denoising = False
scene.cycles.samples = 128
scene.cycles.sampling_pattern = 'TABULATED_SOBOL'
scene.cycles.use_adaptive_sampling = False
scene.cycles.use_light_tree = False
scene.view_settings.view_transform = 'Filmic'
bpy.context.view_layer.update()

# ---- added for rendering (the .blend has no active camera and no usable light): camera, sun
cam_auto = bpy.data.cameras.new('AutoCamera')
cam_auto.lens = 50.0
cam_auto.sensor_width = 36.0
cam_auto.clip_end = 1200.08
ob_auto_camera = bpy.data.objects.new('AutoCamera', cam_auto)
scene.collection.objects.link(ob_auto_camera)
ob_auto_camera.location = (68.3808, -82.057, 56.1046)
ob_auto_camera.rotation_euler = (1.09748, -7.21219e-08, 0.694738)
scene.camera = ob_auto_camera
light_auto_sun = bpy.data.lights.new('AutoSun', 'SUN')
light_auto_sun.energy = 3.0
light_auto_sun.angle = 0.0523599
ob_auto_sun = bpy.data.objects.new('AutoSun', light_auto_sun)
scene.collection.objects.link(ob_auto_sun)
ob_auto_sun.rotation_euler = (0.872665, 0.174533, 0.523599)
bpy.context.view_layer.update()
